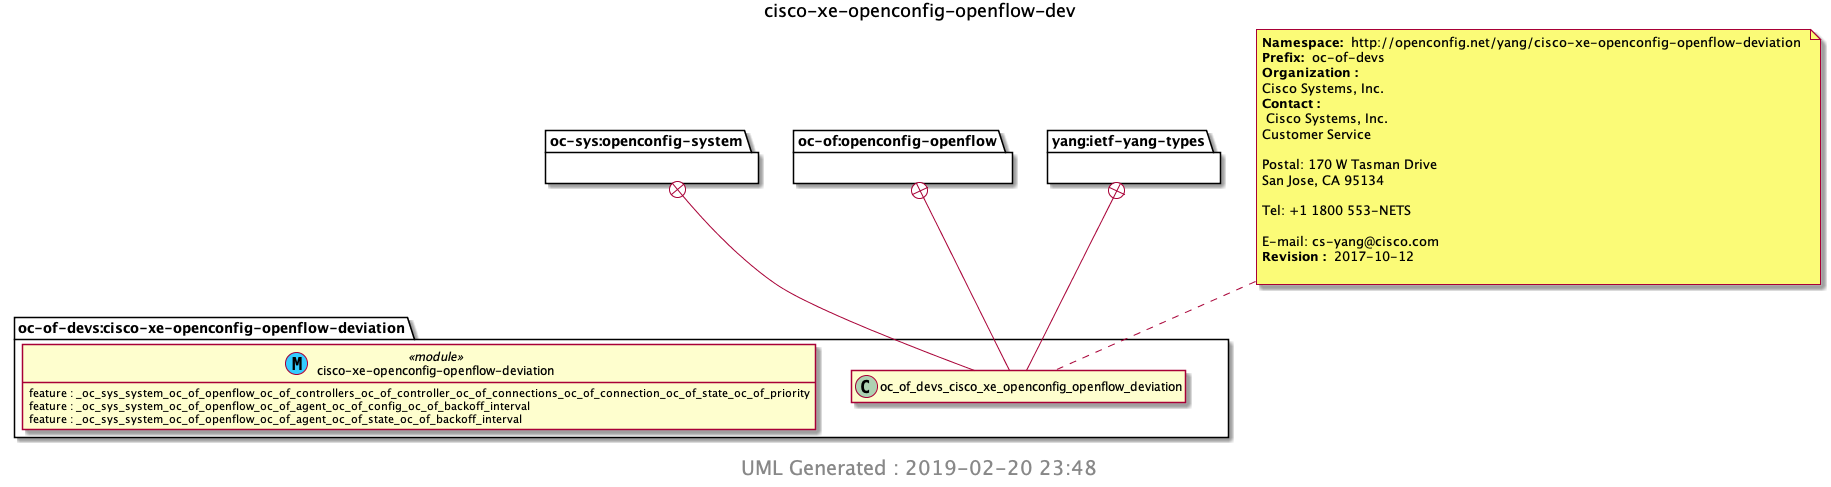

The diagram above was rendered by PlantUML. Its source (embedded in the PNG):
@startuml img/cisco-xe-openconfig-openflow-dev.png 
hide empty fields 
hide empty methods 
hide <<case>> circle
hide <<augment>> circle
hide <<choice>> circle
hide <<leafref>> stereotype
hide <<leafref>> circle
page 1x1 
Title cisco-xe-openconfig-openflow-dev 
package "oc-sys:openconfig-system" as oc_sys_openconfig_system { 
} 
package "oc-of:openconfig-openflow" as oc_of_openconfig_openflow { 
} 
package "yang:ietf-yang-types" as yang_ietf_yang_types { 
} 
note top of oc_of_devs_cisco_xe_openconfig_openflow_deviation : <b>Namespace: </b> http://openconfig.net/yang/cisco-xe-openconfig-openflow-deviation \n<b>Prefix: </b> oc-of-devs \n<b>Organization : </b>\nCisco Systems, Inc. \n<b>Contact : </b>\n Cisco Systems, Inc. \nCustomer Service \n \nPostal: 170 W Tasman Drive \nSan Jose, CA 95134 \n \nTel: +1 1800 553-NETS \n \nE-mail: cs-yang@cisco.com \n<b>Revision : </b> 2017-10-12 \n
package "oc-of-devs:cisco-xe-openconfig-openflow-deviation" as oc_of_devs_cisco_xe_openconfig_openflow_deviation { 
oc_sys_openconfig_system +-- oc_of_devs_cisco_xe_openconfig_openflow_deviation
oc_of_openconfig_openflow +-- oc_of_devs_cisco_xe_openconfig_openflow_deviation
yang_ietf_yang_types +-- oc_of_devs_cisco_xe_openconfig_openflow_deviation
class "cisco-xe-openconfig-openflow-deviation" as cisco_xe_openconfig_openflow_deviation << (M, #33CCFF) module>> 
cisco_xe_openconfig_openflow_deviation : feature : _oc_sys_system_oc_of_openflow_oc_of_controllers_oc_of_controller_oc_of_connections_oc_of_connection_oc_of_state_oc_of_priority 
cisco_xe_openconfig_openflow_deviation : feature : _oc_sys_system_oc_of_openflow_oc_of_agent_oc_of_config_oc_of_backoff_interval 
cisco_xe_openconfig_openflow_deviation : feature : _oc_sys_system_oc_of_openflow_oc_of_agent_oc_of_state_oc_of_backoff_interval 
} 

center footer
 <size:20> UML Generated : 2019-02-20 23:48 </size>
 endfooter 
@enduml